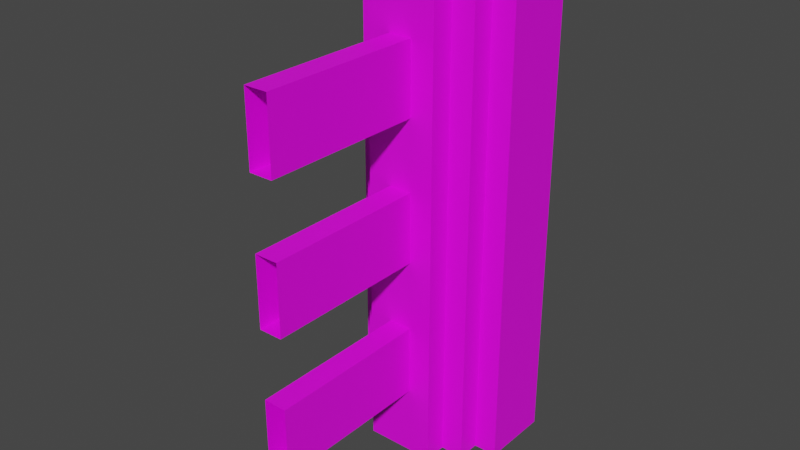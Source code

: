 # Source: Fence_IShape.blend  (saved by Blender 3.3.6; exported with 4.5.12 LTS)
import bpy
from mathutils import Matrix  # noqa: F401  (used for matrix-valued properties, if any)

bpy.ops.wm.read_factory_settings(use_empty=True)
scene = bpy.context.scene
scene.name = 'Scene'

# ---- collections
col_collection = bpy.data.collections.new('Collection'); scene.collection.children.link(col_collection)

# ---- images (referenced by path relative to the original .blend; pixels are not part of the script)
import os
ASSET_DIR = os.environ.get("B2B_ASSET_DIR", "")  # directory of the original .blend (textures are referenced by path, not embedded)
HERE = os.path.dirname(os.path.abspath(__file__))  # packed textures are extracted next to this script under _unpacked/

def load_image(name, relpath, width, height, colorspace="sRGB"):
    """Load a texture the original file referenced (path relative to the .blend, or extracted next to this script)."""
    p = next((c for c in (os.path.join(HERE, relpath), os.path.join(ASSET_DIR, relpath)) if relpath and os.path.exists(c)), "")
    if p:
        img = bpy.data.images.load(p, check_existing=True)
        img.name = name
    else:  # same state as the original file: an image datablock whose file is absent (Cycles renders it pink)
        img = bpy.data.images.new(name, width, height)
        img.source = "FILE"
        img.filepath = "//" + (relpath or name)
    img.colorspace_settings.name = colorspace
    return img
img_texture = load_image('texture', 'Fence_LShape.png', 1024, 1024, 'sRGB')

# ---- materials (node trees are filled in below, after node groups)
mat_material_001 = bpy.data.materials.new('Material.001')
mat_material_001.use_transparent_shadow = False

# ---- material node trees
mat_material_001.use_nodes = True; mat_material_001.node_tree.nodes.clear()
_N = mat_material_001.node_tree.nodes; _L = mat_material_001.node_tree.links
n0 = _N.new('ShaderNodeBsdfPrincipled'); n0.name = 'Principled BSDF'; n0.location = (10, 300)
n0.distribution = 'GGX'
n0.subsurface_method = 'RANDOM_WALK_SKIN'
n0.inputs[3].default_value = 1.45
n0.inputs[27].default_value = (0.0, 0.0, 0.0, 1.0)
n0.inputs[28].default_value = 1.0
n1 = _N.new('ShaderNodeOutputMaterial'); n1.name = 'Material Output'; n1.location = (300, 300)
n2 = _N.new('ShaderNodeTexImage'); n2.name = 'Image Texture'; n2.location = (-280, 280)
n2.image = img_texture
n2.interpolation = 'Closest'
_L.new(n0.outputs[0], n1.inputs[0])
_L.new(n2.outputs[0], n0.inputs[0])
n1.is_active_output = True

# ---- world
world_world = bpy.data.worlds.new('World'); scene.world = world_world
world_world.use_nodes = True; world_world.node_tree.nodes.clear()
_N = world_world.node_tree.nodes; _L = world_world.node_tree.links
n0 = _N.new('ShaderNodeOutputWorld'); n0.name = 'World Output'; n0.location = (300, 300)
n1 = _N.new('ShaderNodeBackground'); n1.name = 'Background'; n1.location = (10, 300)
n1.inputs[0].default_value = (0.05088, 0.05088, 0.05088, 1.0)
_L.new(n1.outputs[0], n0.inputs[0])
n0.is_active_output = True
world_world.color = (0.05088, 0.05088, 0.05088)
world_world.use_sun_shadow = False
world_world.sun_shadow_jitter_overblur = 0.0

# ---- meshes
me_cube_2350 = bpy.data.meshes.new('Cube.2350')
me_cube_2350.from_pydata([(-0.55, -1.05, -0.75), (-0.55, -1.05, -0.45), (-0.55, -1.05, -0.15), (-0.55, -1.05, 0.15), (-0.75, -0.25, -1.05), (-0.85, -0.15, -1.05), (-0.75, -0.15, -1.05), (-0.65, -0.35, -1.05), (-0.65, -0.25, -1.05), (-0.75, 0.15, -1.05), (-0.55, -0.35, -0.75), (-0.55, -0.35, -0.45), (-0.55, -0.35, 0.15), (-0.55, -0.35, -0.15), (-0.75, -0.25, 1.05), (-0.85, -0.15, -0.4192), (-0.65, -0.35, -0.4192), (-0.85, -0.15, 1.192e-07), (-0.65, -0.35, 1.192e-07), (-0.55, -1.05, 0.45), (-0.55, -1.05, 0.75), (-0.55, -0.35, 0.75), (-0.55, -0.35, 0.45), (-0.85, -0.15, 0.4472), (-0.65, -0.35, 0.4472), (-0.85, -0.15, 1.05), (-0.65, -0.35, 1.05), (-0.75, -0.15, 0.95), (-0.75, -0.15, 1.05), (-0.75, 1.192e-07, 0.95), (-0.75, 1.192e-07, 1.05), (-0.65, -0.25, 0.95), (-0.65, -0.25, 1.05), (-0.5, -0.25, 0.95), (-0.5, -0.25, 1.05), (-0.65, -0.15, 0.95), (-0.65, -0.15, 1.05), (-0.85, 0.15, -1.05), (-0.75, 0.25, -1.05), (-0.65, 0.25, -1.05), (-0.65, 0.35, -1.05), (-0.75, 0.25, 1.05), (-0.65, 0.35, -0.4192), (-0.65, 0.35, 1.192e-07), (-0.85, 0.15, 1.05), (-0.65, 0.35, 0.4472), (-0.65, 0.35, 1.05), (-0.75, 0.15, 0.95), (-0.75, 0.15, 1.05), (-0.65, 0.15, 0.95), (-0.65, 0.15, 1.05), (-0.65, 0.25, 0.95), (-0.65, 0.25, 1.05), (-0.5, 0.25, 0.95), (-0.5, 0.25, 1.05), (-0.45, -1.05, -0.75), (-0.45, -1.05, -0.45), (-0.45, -1.05, -0.15), (-0.35, -0.35, -1.05), (-0.35, -0.25, -1.05), (-0.25, 0.15, -1.05), (-0.25, -0.15, -1.05), (-0.25, -0.25, -1.05), (-0.15, -0.15, -1.05), (-0.45, -0.35, -0.75), (-0.45, -0.35, -0.45), (-0.45, -0.35, 0.15), (-0.45, -0.35, -0.15), (-0.25, -0.25, 1.05), (-0.15, -0.15, -0.4192), (-0.15, -0.15, 1.192e-07), (-0.45, -1.05, 0.15), (-0.45, -1.05, 0.45), (-0.45, -1.05, 0.75), (-0.45, -0.35, 0.75), (-0.45, -0.35, 0.45), (-0.35, -0.35, 1.05), (-0.15, -0.15, 0.4472), (-0.15, -0.15, 1.05), (-0.35, -0.25, 0.95), (-0.35, -0.25, 1.05), (-0.35, -0.15, 0.95), (-0.35, -0.15, 1.05), (-0.25, -0.15, 0.95), (-0.25, -0.15, 1.05), (-0.25, 1.192e-07, 0.95), (-0.25, 1.192e-07, 1.05), (-0.35, 0.25, -1.05), (-0.35, 0.35, -1.05), (-0.15, 0.15, -1.05), (-0.25, 0.25, -1.05), (-0.35, 0.35, 1.05), (-0.15, 0.15, 1.05), (-0.25, 0.25, 1.05), (-0.35, 0.15, 0.95), (-0.35, 0.15, 1.05), (-0.35, 0.25, 0.95), (-0.35, 0.25, 1.05), (-0.25, 0.15, 0.95), (-0.25, 0.15, 1.05)], [], [(64, 10, 7, 58), (49, 35, 81, 94), (20, 21, 22, 19), (6, 15, 5), (16, 8, 7), (8, 14, 4), (14, 6, 4), (6, 17, 15), (18, 8, 16), (6, 23, 17), (24, 8, 18), (6, 25, 23), (26, 8, 24), (21, 26, 24), (30, 25, 28), (26, 32, 31), (14, 28, 27), (35, 31, 33), (26, 31, 8), (14, 27, 6), (39, 38, 41), (9, 37, 44), (1, 11, 10, 0), (48, 44, 30), (52, 46, 51), (46, 52, 54), (49, 47, 29), (48, 41, 47), (51, 46, 39), (47, 41, 9), (64, 58, 65), (65, 58, 67), (66, 71, 57, 67), (76, 74, 75), (74, 73, 72, 75), (80, 76, 79), (78, 84, 83), (68, 80, 79), (79, 81, 33), (84, 68, 83), (79, 76, 59), (74, 76, 26, 21), (78, 83, 61), (83, 68, 61), (68, 79, 59), (91, 87, 88), (93, 60, 90), (3, 12, 13, 2), (91, 97, 96), (91, 54, 97), (99, 92, 98), (98, 94, 85), (97, 93, 96), (93, 99, 98), (91, 96, 87), (98, 92, 60), (93, 98, 60), (96, 93, 87), (65, 67, 13), (66, 75, 12), (34, 26, 76), (53, 49, 94), (49, 29, 35), (92, 86, 78), (58, 66, 67), (65, 56, 55, 64), (16, 7, 10, 11), (11, 65, 16), (18, 16, 65, 13), (75, 22, 24), (75, 24, 18, 12), (28, 27, 29, 30), (24, 22, 21), (33, 31, 32, 34), (25, 27, 28), (35, 27, 28, 36), (34, 32, 26), (14, 31, 32), (32, 31, 35, 36), (35, 29, 27), (14, 32, 36, 28), (25, 6, 27), (14, 8, 31), (39, 42, 40), (9, 41, 38), (39, 43, 42), (39, 45, 43), (29, 47, 48, 30), (39, 46, 45), (52, 51, 53, 54), (48, 47, 44), (48, 47, 49, 50), (49, 51, 52, 50), (52, 51, 41), (48, 50, 52, 41), (49, 53, 51), (47, 9, 44), (51, 39, 41), (63, 69, 61), (62, 68, 59), (61, 68, 62), (69, 70, 61), (75, 66, 58, 76), (59, 76, 58), (33, 34, 80, 79), (70, 77, 61), (77, 78, 61), (85, 83, 84, 86), (80, 34, 76), (81, 82, 84, 83), (78, 86, 84), (81, 79, 80, 82), (83, 85, 81), (80, 68, 84, 82), (92, 89, 60), (93, 90, 87), (54, 53, 96, 97), (98, 85, 86, 99), (99, 95, 94, 98), (92, 99, 86), (97, 96, 94, 95), (95, 99, 93, 97), (96, 53, 94), (55, 0, 10, 64), (1, 56, 65, 11), (57, 2, 13, 67), (3, 71, 66, 12), (72, 19, 22, 75), (20, 73, 74, 21), (81, 35, 33), (91, 46, 54), (23, 25, 44, 37, 5, 15, 17), (70, 69, 63, 89, 92, 78, 77), (30, 44, 25), (85, 94, 81), (13, 12, 18), (45, 46, 91, 88, 40, 42, 43)])
_uv = me_cube_2350.uv_layers.new(name='UVMap')
_uv.uv.foreach_set('vector', [0.619, 0.07143, 0.5952, 0.07143, 0.5714, 0.0, 0.6429, 0.0, 0.07143, 0.5952, 0.07143, 0.5238, 0.1429, 0.5238, 0.1429, 0.5952, 0.1667, 0.7143, 0.3333, 0.7143, 0.3333, 0.6429, 0.1667, 0.6429, 0.7143, 0.0, 0.6905, 0.1502, 0.6905, 0.0, 0.7381, 0.1502, 0.7619, 0.0, 0.7381, 0.0, 0.02381, 0.0, 0.0, 0.5, 0.0, 0.0, 0.2381, 0.5, 0.2619, 0.0, 0.2381, 0.0, 0.7143, 0.0, 0.6905, 0.25, 0.6905, 0.1502, 0.7381, 0.25, 0.7619, 0.0, 0.7381, 0.1502, 0.7143, 0.0, 0.6905, 0.3565, 0.6905, 0.25, 0.7381, 0.3565, 0.7619, 0.0, 0.7381, 0.25, 0.7143, 0.0, 0.6905, 0.5, 0.6905, 0.3565, 0.7381, 0.5, 0.7619, 0.0, 0.7381, 0.3565, 0.5952, 0.4286, 0.5714, 0.5, 0.5714, 0.3565, 0.8571, 0.7976, 0.8333, 0.7619, 0.8571, 0.7619, 0.7381, 0.5, 0.7619, 0.5, 0.7619, 0.4762, 0.2381, 0.5, 0.2619, 0.5, 0.2619, 0.4762, 0.07143, 0.5238, 0.07143, 0.5, 0.1071, 0.5, 0.7381, 0.5, 0.7619, 0.4762, 0.7619, 0.0, 0.2381, 0.5, 0.2619, 0.4762, 0.2619, 0.0, 0.1429, 0.0, 0.119, 0.0, 0.119, 0.5, 0.6667, 0.0, 0.6429, 0.0, 0.6429, 0.5, 0.3333, 0.5714, 0.5, 0.5714, 0.5, 0.5, 0.3333, 0.5, 0.8571, 0.8333, 0.8333, 0.8333, 0.8571, 0.7976, 0.02381, 1.0, 0.04762, 1.0, 0.02381, 0.9762, 0.8333, 0.9048, 0.8333, 0.881, 0.869, 0.881, 0.07143, 0.5952, 0.04762, 0.5952, 0.04762, 0.5595, 0.3333, 0.5, 0.3571, 0.5, 0.3333, 0.4762, 0.02381, 0.9762, 0.04762, 1.0, 0.02381, 0.5, 0.3333, 0.4762, 0.3571, 0.5, 0.3333, 0.0, 0.619, 0.07143, 0.6429, 0.0, 0.619, 0.1429, 0.619, 0.1429, 0.6429, 0.0, 0.619, 0.2143, 0.8333, 0.7857, 0.6667, 0.7857, 0.6667, 0.7143, 0.8333, 0.7143, 0.6429, 0.5, 0.619, 0.4286, 0.619, 0.3571, 0.5, 0.7143, 0.3333, 0.7143, 0.3333, 0.6429, 0.5, 0.6429, 0.8095, 0.5, 0.7857, 0.5, 0.8095, 0.4762, 0.9762, 0.5, 0.9524, 0.5, 0.9524, 0.4762, 0.119, 0.5, 0.09524, 0.5, 0.09524, 0.4762, 0.1429, 0.5, 0.1429, 0.5238, 0.1071, 0.5, 0.1429, 0.5, 0.119, 0.5, 0.1429, 0.4762, 0.8095, 0.4762, 0.7857, 0.5, 0.8095, 0.0, 0.619, 0.4286, 0.6429, 0.5, 0.5714, 0.5, 0.5952, 0.4286, 0.9762, 0.5, 0.9524, 0.4762, 0.9524, 0.0, 0.1429, 0.4762, 0.119, 0.5, 0.1429, 0.0, 0.119, 0.5, 0.09524, 0.4762, 0.09524, 0.0, 0.9286, 0.5, 0.9048, 0.0, 0.9286, 0.0, 0.2381, 0.5, 0.2143, 0.0, 0.2381, 0.0, 0.6667, 0.7143, 0.8333, 0.7143, 0.8333, 0.6429, 0.6667, 0.6429, 0.9286, 0.5, 0.9048, 0.5, 0.9048, 0.4762, 0.9048, 0.9048, 0.869, 0.881, 0.9048, 0.881, 0.8571, 0.5, 0.881, 0.5, 0.8571, 0.4762, 0.1667, 0.5952, 0.1429, 0.5952, 0.1667, 0.5595, 0.2143, 0.5, 0.2381, 0.5, 0.2143, 0.4762, 0.2381, 0.5, 0.2143, 0.5, 0.2143, 0.4762, 0.9286, 0.5, 0.9048, 0.4762, 0.9048, 0.0, 0.8571, 0.4762, 0.881, 0.5, 0.8571, 0.0, 0.2381, 0.5, 0.2143, 0.4762, 0.2143, 0.0, 0.2143, 0.4762, 0.2381, 0.5, 0.2143, 0.0, 0.619, 0.1429, 0.619, 0.2143, 0.5952, 0.2143, 0.619, 0.2857, 0.619, 0.3571, 0.5952, 0.2857, 0.869, 0.8571, 0.8333, 0.8333, 0.9048, 0.8333, 0.1071, 0.619, 0.07143, 0.5952, 0.1429, 0.5952, 0.07143, 0.5952, 0.04762, 0.5595, 0.07143, 0.5238, 0.881, 0.8333, 0.8571, 0.7976, 0.881, 0.7619, 0.6429, 0.0, 0.619, 0.2857, 0.619, 0.2143, 0.3333, 0.5714, 0.1667, 0.5714, 0.1667, 0.5, 0.3333, 0.5, 0.5714, 0.1502, 0.5714, 0.0, 0.5952, 0.07143, 0.5952, 0.1429, 0.5952, 0.1429, 0.619, 0.1429, 0.5714, 0.1502, 0.5714, 0.25, 0.5714, 0.1502, 0.619, 0.1429, 0.5952, 0.2143, 0.619, 0.3571, 0.5952, 0.3571, 0.5714, 0.3565, 0.619, 0.3571, 0.5714, 0.3565, 0.5714, 0.25, 0.5952, 0.2857, 0.2619, 0.5, 0.2619, 0.4762, 0.2976, 0.4762, 0.2976, 0.5, 0.5714, 0.3565, 0.5952, 0.3571, 0.5952, 0.4286, 0.05952, 0.4762, 0.02381, 0.4762, 0.02381, 0.5, 0.05952, 0.5, 0.6905, 0.5, 0.7143, 0.4762, 0.7143, 0.5, 0.7381, 0.4762, 0.7143, 0.4762, 0.7143, 0.5, 0.7381, 0.5, 0.869, 0.8571, 0.8333, 0.8571, 0.8333, 0.8333, 0.0, 0.5, 0.02381, 0.4762, 0.02381, 0.5, 0.7619, 0.5, 0.7619, 0.4762, 0.7857, 0.4762, 0.7857, 0.5, 0.07143, 0.5238, 0.04762, 0.5595, 0.04762, 0.5238, 0.881, 0.8095, 0.9048, 0.8095, 0.9048, 0.8333, 0.881, 0.8333, 0.6905, 0.5, 0.7143, 0.0, 0.7143, 0.4762, 0.0, 0.5, 0.02381, 0.0, 0.02381, 0.4762, 0.02381, 0.5, 0.04762, 0.6502, 0.04762, 0.5, 0.3333, 0.0, 0.3571, 0.5, 0.3571, 0.0, 0.02381, 0.5, 0.04762, 0.75, 0.04762, 0.6502, 0.02381, 0.5, 0.04762, 0.8565, 0.04762, 0.75, 0.2976, 0.4762, 0.3333, 0.4762, 0.3333, 0.5, 0.2976, 0.5, 0.02381, 0.5, 0.04762, 1.0, 0.04762, 0.8565, 0.1429, 0.5, 0.1429, 0.4762, 0.1786, 0.4762, 0.1786, 0.5, 0.6667, 0.5, 0.6667, 0.4762, 0.6429, 0.5, 0.6667, 0.5, 0.6667, 0.4762, 0.6905, 0.4762, 0.6905, 0.5, 0.0, 0.9762, 0.02381, 0.9762, 0.02381, 1.0, 0.0, 1.0, 0.1429, 0.5, 0.1429, 0.4762, 0.119, 0.5, 0.9048, 0.8095, 0.9286, 0.8095, 0.9286, 0.8333, 0.9048, 0.8333, 0.07143, 0.5952, 0.1071, 0.619, 0.07143, 0.619, 0.6667, 0.4762, 0.6667, 0.0, 0.6429, 0.5, 0.1429, 0.4762, 0.1429, 0.0, 0.119, 0.5, 0.9762, 0.0, 0.9762, 0.1502, 0.9524, 0.0, 0.119, 0.0, 0.119, 0.5, 0.09524, 0.0, 0.1429, 0.0, 0.119, 0.5, 0.119, 0.0, 0.9762, 0.1502, 0.9762, 0.25, 0.9524, 0.0, 0.619, 0.3571, 0.619, 0.2857, 0.6429, 0.0, 0.6429, 0.5, 0.8095, 0.0, 0.7857, 0.5, 0.7857, 0.0, 0.05952, 0.4762, 0.05952, 0.5, 0.09524, 0.5, 0.09524, 0.4762, 0.9762, 0.25, 0.9762, 0.3565, 0.9524, 0.0, 0.9762, 0.3565, 0.9762, 0.5, 0.9524, 0.0, 0.1786, 0.4762, 0.1429, 0.4762, 0.1429, 0.5, 0.1786, 0.5, 0.9048, 0.8571, 0.869, 0.8571, 0.9048, 0.8333, 0.9286, 0.4762, 0.9286, 0.5, 0.9524, 0.5, 0.9524, 0.4762, 0.881, 0.7619, 0.8571, 0.7976, 0.8571, 0.7619, 0.8333, 0.4762, 0.8095, 0.4762, 0.8095, 0.5, 0.8333, 0.5, 0.1667, 0.5238, 0.1667, 0.5595, 0.1429, 0.5238, 0.881, 0.7857, 0.9048, 0.7857, 0.9048, 0.8095, 0.881, 0.8095, 0.881, 0.5, 0.881, 0.0, 0.8571, 0.0, 0.2381, 0.5, 0.2381, 0.0, 0.2143, 0.0, 0.1786, 0.5, 0.1786, 0.4762, 0.2143, 0.4762, 0.2143, 0.5, 0.2143, 0.4762, 0.1786, 0.4762, 0.1786, 0.5, 0.2143, 0.5, 0.8571, 0.5, 0.8333, 0.5, 0.8333, 0.4762, 0.8571, 0.4762, 0.881, 0.8333, 0.8571, 0.8333, 0.8571, 0.7976, 0.9048, 0.5, 0.9048, 0.4762, 0.8809, 0.4762, 0.8809, 0.5, 0.881, 0.7619, 0.9048, 0.7619, 0.9048, 0.7857, 0.881, 0.7857, 0.1429, 0.619, 0.1071, 0.619, 0.1429, 0.5952, 0.07143, 0.619, 0.04762, 0.619, 0.04762, 0.7857, 0.07143, 0.7857, 0.07143, 0.619, 0.09524, 0.619, 0.09524, 0.7857, 0.07143, 0.7857, 0.119, 0.619, 0.09524, 0.619, 0.09524, 0.7857, 0.119, 0.7857, 0.119, 0.619, 0.1429, 0.619, 0.1429, 0.7857, 0.119, 0.7857, 0.8571, 0.5714, 0.8333, 0.5714, 0.8333, 0.7381, 0.8571, 0.7381, 0.8571, 0.5714, 0.881, 0.5714, 0.881, 0.7381, 0.8571, 0.7381, 0.1429, 0.5238, 0.07143, 0.5238, 0.1071, 0.5, 0.9048, 0.9048, 0.8333, 0.9048, 0.869, 0.881, 0.4286, 0.3565, 0.4286, 0.5, 0.5, 0.5, 0.5, 0.0, 0.4286, 0.0, 0.4286, 0.1502, 0.4286, 0.25, 0.3571, 0.25, 0.3571, 0.1502, 0.3571, 0.0, 0.4286, 0.0, 0.4286, 0.5, 0.3571, 0.5, 0.3571, 0.3565, 0.8571, 0.7976, 0.8333, 0.8333, 0.8333, 0.7619, 0.1667, 0.5595, 0.1429, 0.5952, 0.1429, 0.5238, 0.5952, 0.2143, 0.5952, 0.2857, 0.5714, 0.25, 0.5, 0.3565, 0.5, 0.5, 0.5714, 0.5, 0.5714, 0.0, 0.5, 0.0, 0.5, 0.1502, 0.5, 0.25])
me_cube_2350.materials.append(mat_material_001)
me_cube_2350.update()

# ---- objects
ob_cube_1309 = bpy.data.objects.new('Cube.1309', me_cube_2350)

# ---- transforms, parenting, visibility, modifiers, constraints
ob_cube_1309.location = (0.5, 4.768e-07, 1.05)

# ---- collection membership
col_collection.objects.link(ob_cube_1309)

# ---- scene / render settings (as saved in the file)
scene.frame_start = 1; scene.frame_end = 250; scene.frame_set(195)
scene.render.engine = 'BLENDER_EEVEE_NEXT'
scene.cycles.sampling_pattern = 'TABULATED_SOBOL'
scene.cycles.use_light_tree = False
scene.view_settings.view_transform = 'Filmic'
bpy.context.view_layer.update()

# ---- added for rendering (the .blend has no active camera and no usable light): camera, sun
cam_auto = bpy.data.cameras.new('AutoCamera')
cam_auto.lens = 50.0
cam_auto.sensor_width = 36.0
cam_auto.clip_end = 1000.0
ob_auto_camera = bpy.data.objects.new('AutoCamera', cam_auto)
scene.collection.objects.link(ob_auto_camera)
ob_auto_camera.location = (2.42331, -3.25798, 2.98865)
ob_auto_camera.rotation_euler = (1.09748, -7.21219e-08, 0.694738)
scene.camera = ob_auto_camera
light_auto_sun = bpy.data.lights.new('AutoSun', 'SUN')
light_auto_sun.energy = 3.0
light_auto_sun.angle = 0.0523599
ob_auto_sun = bpy.data.objects.new('AutoSun', light_auto_sun)
scene.collection.objects.link(ob_auto_sun)
ob_auto_sun.rotation_euler = (0.872665, 0.174533, 0.523599)
bpy.context.view_layer.update()
